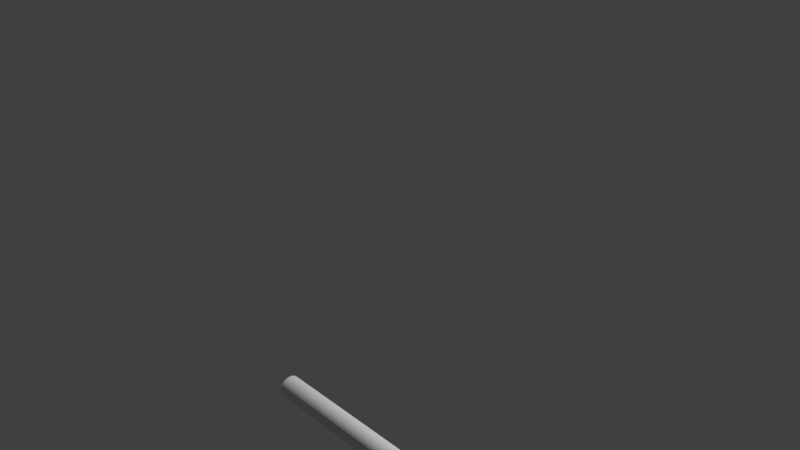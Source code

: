 # Source: axis.blend  (saved by Blender 2.77.0; exported with 4.5.12 LTS)
import bpy
from mathutils import Matrix  # noqa: F401  (used for matrix-valued properties, if any)

bpy.ops.wm.read_factory_settings(use_empty=True)
scene = bpy.context.scene
scene.name = 'Scene'

# ---- collections
col_collection_1 = bpy.data.collections.new('Collection 1'); scene.collection.children.link(col_collection_1)

# ---- world
world_world = bpy.data.worlds.new('World'); scene.world = world_world
world_world.color = (0.05088, 0.05088, 0.05088)
world_world.use_sun_shadow = False
world_world.sun_shadow_jitter_overblur = 0.0
world_world.cycles.sampling_method = 'MANUAL'

# ---- cameras
cam_camera = bpy.data.cameras.new('Camera')
cam_camera.clip_end = 100.0
cam_camera.lens = 35.0
cam_camera.sensor_width = 32.0
cam_camera.sensor_height = 18.0
cam_camera.ortho_scale = 7.314
cam_camera.dof.focus_distance = 0.0
cam_camera.dof.aperture_fstop = 128.0

# ---- lights
light_lamp = bpy.data.lights.new('Lamp', 'POINT')
light_lamp.transmission_factor = 0.0
light_lamp.cutoff_distance = 30.0
light_lamp.energy = 100.0
light_lamp.shadow_buffer_clip_start = 1.001
light_lamp.shadow_soft_size = 0.1
light_lamp.shadow_maximum_resolution = 0.006
light_lamp.use_absolute_resolution = True

# ---- meshes
me_cone = bpy.data.meshes.new('Cone')
me_cone.from_pydata([(0.2424, -2.934e-08, -0.075), (0.4996, -8.894e-08, 9.499e-08), (0.2424, -0.01463, -0.07356), (0.2424, -0.0287, -0.06929), (0.2424, -0.04167, -0.06236), (0.2424, -0.05303, -0.05303), (0.2424, -0.06236, -0.04167), (0.2424, -0.06929, -0.0287), (0.2424, -0.07356, -0.01463), (0.2424, -0.075, 3.073e-08), (0.2424, -0.07356, 0.01463), (0.2424, -0.06929, 0.0287), (0.2424, -0.06236, 0.04167), (0.2424, -0.05303, 0.05303), (0.2424, -0.04167, 0.06236), (0.2424, -0.0287, 0.06929), (0.2424, -0.01463, 0.07356), (0.2424, -2.934e-08, 0.075), (0.2424, 0.01463, 0.07356), (0.2424, 0.0287, 0.06929), (0.2424, 0.04167, 0.06236), (0.2424, 0.05303, 0.05303), (0.2424, 0.06236, 0.04167), (0.2424, 0.06929, 0.0287), (0.2424, 0.07356, 0.01463), (0.2424, 0.075, -3.539e-08), (0.2424, 0.07356, -0.01463), (0.2424, 0.06929, -0.0287), (0.2424, 0.06236, -0.04167), (0.2424, 0.05303, -0.05303), (0.2424, 0.04167, -0.06236), (0.2424, 0.0287, -0.06929), (0.2424, 0.01463, -0.07356), (0.2424, -2.934e-08, -0.0355), (0.2424, -0.006925, -0.03482), (0.2424, -0.01358, -0.0328), (0.2424, -0.01972, -0.02952), (0.2424, -0.0251, -0.0251), (0.2424, -0.02952, -0.01972), (0.2424, -0.0328, -0.01358), (0.2424, -0.03482, -0.006925), (0.2424, -0.0355, 9.313e-09), (0.2424, -0.03482, 0.006925), (0.2424, -0.0328, 0.01358), (0.2424, -0.02952, 0.01972), (0.2424, -0.0251, 0.0251), (0.2424, -0.01972, 0.02952), (0.2424, -0.01358, 0.0328), (0.2424, -0.006925, 0.03482), (0.2424, -2.934e-08, 0.0355), (0.2424, 0.006925, 0.03482), (0.2424, 0.01358, 0.0328), (0.2424, 0.01972, 0.02952), (0.2424, 0.0251, 0.0251), (0.2424, 0.02952, 0.01972), (0.2424, 0.0328, 0.01358), (0.2424, 0.03482, 0.006925), (0.2424, 0.0355, -2.049e-08), (0.2424, 0.03482, -0.006925), (0.2424, 0.0328, -0.01358), (0.2424, 0.02952, -0.01972), (0.2424, 0.0251, -0.0251), (0.2424, 0.01972, -0.02952), (0.2424, 0.01358, -0.0328), (0.2424, 0.006925, -0.03482), (-0.5004, 1.495e-07, -0.0355), (-0.5004, -0.006925, -0.03482), (-0.5004, -0.01358, -0.0328), (-0.5004, -0.01972, -0.02952), (-0.5004, -0.0251, -0.0251), (-0.5004, -0.02952, -0.01972), (-0.5004, -0.0328, -0.01358), (-0.5004, -0.03482, -0.006925), (-0.5004, -0.0355, -1.304e-08), (-0.5004, -0.03482, 0.006925), (-0.5004, -0.0328, 0.01358), (-0.5004, -0.02952, 0.01972), (-0.5004, -0.0251, 0.0251), (-0.5004, -0.01972, 0.02952), (-0.5004, -0.01358, 0.0328), (-0.5004, -0.006925, 0.03482), (-0.5004, 1.495e-07, 0.0355), (-0.5004, 0.006925, 0.03482), (-0.5004, 0.01358, 0.0328), (-0.5004, 0.01972, 0.02952), (-0.5004, 0.0251, 0.0251), (-0.5004, 0.02952, 0.01972), (-0.5004, 0.0328, 0.01358), (-0.5004, 0.03482, 0.006925), (-0.5004, 0.0355, -4.563e-08), (-0.5004, 0.03482, -0.006925), (-0.5004, 0.0328, -0.01358), (-0.5004, 0.02952, -0.01972), (-0.5004, 0.0251, -0.0251), (-0.5004, 0.01972, -0.02952), (-0.5004, 0.01358, -0.0328), (-0.5004, 0.006925, -0.03482)], [], [(0, 1, 2), (2, 1, 3), (3, 1, 4), (4, 1, 5), (5, 1, 6), (6, 1, 7), (7, 1, 8), (8, 1, 9), (9, 1, 10), (10, 1, 11), (11, 1, 12), (12, 1, 13), (13, 1, 14), (14, 1, 15), (15, 1, 16), (16, 1, 17), (17, 1, 18), (18, 1, 19), (19, 1, 20), (20, 1, 21), (21, 1, 22), (22, 1, 23), (23, 1, 24), (24, 1, 25), (25, 1, 26), (26, 1, 27), (27, 1, 28), (28, 1, 29), (29, 1, 30), (30, 1, 31), (31, 1, 32), (32, 1, 0), (26, 27, 59, 58), (34, 35, 67, 66), (6, 7, 39, 38), (13, 14, 46, 45), (20, 21, 53, 52), (0, 2, 34, 33), (27, 28, 60, 59), (7, 8, 40, 39), (14, 15, 47, 46), (21, 22, 54, 53), (28, 29, 61, 60), (8, 9, 41, 40), (15, 16, 48, 47), (22, 23, 55, 54), (2, 3, 35, 34), (29, 30, 62, 61), (9, 10, 42, 41), (16, 17, 49, 48), (23, 24, 56, 55), (3, 4, 36, 35), (30, 31, 63, 62), (10, 11, 43, 42), (17, 18, 50, 49), (24, 25, 57, 56), (4, 5, 37, 36), (31, 32, 64, 63), (11, 12, 44, 43), (18, 19, 51, 50), (32, 0, 33, 64), (25, 26, 58, 57), (5, 6, 38, 37), (12, 13, 45, 44), (19, 20, 52, 51), (65, 66, 67, 68, 69, 70, 71, 72, 73, 74, 75, 76, 77, 78, 79, 80, 81, 82, 83, 84, 85, 86, 87, 88, 89, 90, 91, 92, 93, 94, 95, 96), (61, 62, 94, 93), (48, 49, 81, 80), (35, 36, 68, 67), (62, 63, 95, 94), (49, 50, 82, 81), (36, 37, 69, 68), (63, 64, 96, 95), (50, 51, 83, 82), (37, 38, 70, 69), (64, 33, 65, 96), (51, 52, 84, 83), (38, 39, 71, 70), (52, 53, 85, 84), (39, 40, 72, 71), (53, 54, 86, 85), (40, 41, 73, 72), (54, 55, 87, 86), (41, 42, 74, 73), (55, 56, 88, 87), (42, 43, 75, 74), (56, 57, 89, 88), (43, 44, 76, 75), (57, 58, 90, 89), (44, 45, 77, 76), (58, 59, 91, 90), (45, 46, 78, 77), (59, 60, 92, 91), (46, 47, 79, 78), (33, 34, 66, 65), (60, 61, 93, 92), (47, 48, 80, 79)])
me_cone.use_remesh_preserve_volume = False
me_cone.use_remesh_preserve_attributes = False
me_cone.use_mirror_vertex_groups = False
me_cone.update()

# ---- objects
ob_cone = bpy.data.objects.new('Cone', me_cone)
ob_lamp = bpy.data.objects.new('Lamp', light_lamp)
ob_camera = bpy.data.objects.new('Camera', cam_camera)

# ---- transforms, parenting, visibility, modifiers, constraints
ob_cone.location = (0.5, 0.0, 0.0)
ob_cone.lineart.crease_threshold = 0.0
ob_lamp.location = (0.831, 1.014, 1.83)
ob_lamp.rotation_euler = (0.6503, 0.05522, 1.866)
ob_lamp.scale = (0.3025, 0.3025, 0.3025)
ob_lamp.lock_rotations_4d = False
ob_lamp.empty_display_type = 'ARROWS'
ob_lamp.color = (0.0, 0.0, 0.0, 0.0)
ob_lamp.lineart.crease_threshold = 0.0
ob_camera.location = (1.861, -1.259, 1.661)
ob_camera.rotation_euler = (1.109, 0.01082, 0.8149)
ob_camera.scale = (0.3025, 0.3025, 0.3025)
ob_camera.lock_rotations_4d = False
ob_camera.empty_display_type = 'ARROWS'
ob_camera.color = (0.0, 0.0, 0.0, 0.0)
ob_camera.display_type = 'WIRE'
ob_camera.lineart.crease_threshold = 0.0

# ---- collection membership
col_collection_1.objects.link(ob_cone)
col_collection_1.objects.link(ob_lamp)
col_collection_1.objects.link(ob_camera)

# ---- scene / render settings (as saved in the file)
scene.camera = ob_camera
scene.frame_start = 1; scene.frame_end = 250; scene.frame_set(1)
scene.render.engine = 'BLENDER_EEVEE_NEXT'
scene.render.resolution_percentage = 50
scene.render.dither_intensity = 0.0
scene.cycles.use_denoising = False
scene.cycles.samples = 128
scene.cycles.sampling_pattern = 'TABULATED_SOBOL'
scene.cycles.light_sampling_threshold = 0.0
scene.cycles.use_adaptive_sampling = False
scene.cycles.use_light_tree = False
scene.cycles.blur_glossy = 0.0
scene.cycles.sample_clamp_indirect = 0.0
scene.view_settings.view_transform = 'Standard'
bpy.context.view_layer.update()
